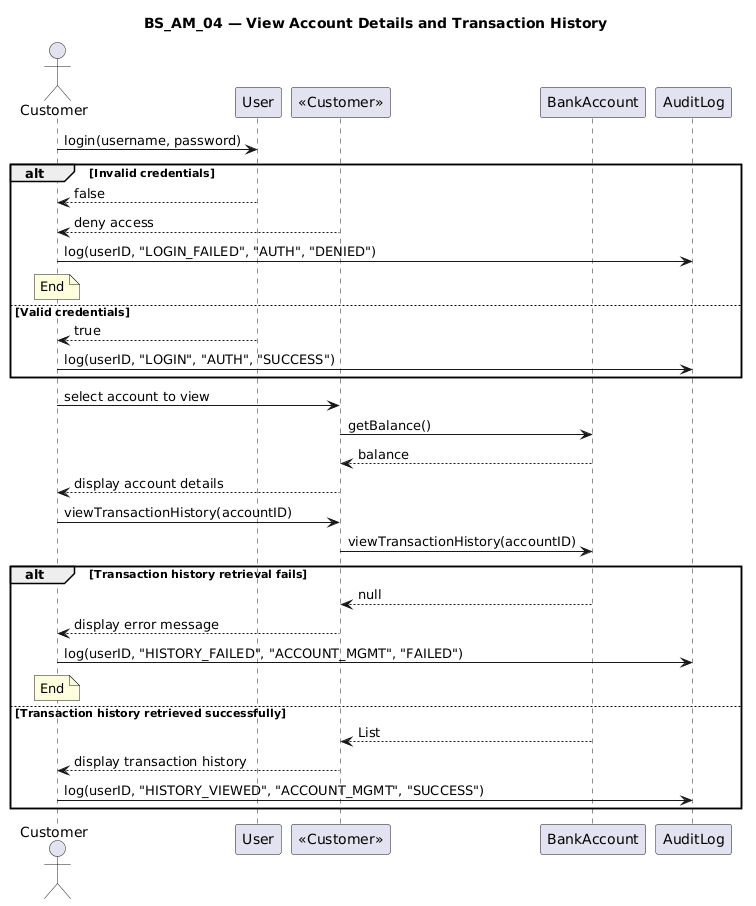

The diagram above was rendered by PlantUML. Its source (embedded in the PNG):
@startuml
title BS_AM_04 — View Account Details and Transaction History

actor Customer
participant User
participant "«Customer»" as CustomerSys
participant BankAccount
participant AuditLog

Customer -> User: login(username, password)
alt Invalid credentials
    User --> Customer: false
    CustomerSys --> Customer: deny access
    Customer -> AuditLog: log(userID, "LOGIN_FAILED", "AUTH", "DENIED")
    note over Customer: End
else Valid credentials
    User --> Customer: true
    Customer -> AuditLog: log(userID, "LOGIN", "AUTH", "SUCCESS")
end

Customer -> CustomerSys: select account to view
CustomerSys -> BankAccount: getBalance()
BankAccount --> CustomerSys: balance
CustomerSys --> Customer: display account details

Customer -> CustomerSys: viewTransactionHistory(accountID)
CustomerSys -> BankAccount: viewTransactionHistory(accountID)
alt Transaction history retrieval fails
    BankAccount --> CustomerSys: null
    CustomerSys --> Customer: display error message
    Customer -> AuditLog: log(userID, "HISTORY_FAILED", "ACCOUNT_MGMT", "FAILED")
    note over Customer: End
else Transaction history retrieved successfully
    BankAccount --> CustomerSys: List
    CustomerSys --> Customer: display transaction history
    Customer -> AuditLog: log(userID, "HISTORY_VIEWED", "ACCOUNT_MGMT", "SUCCESS")
end
@enduml